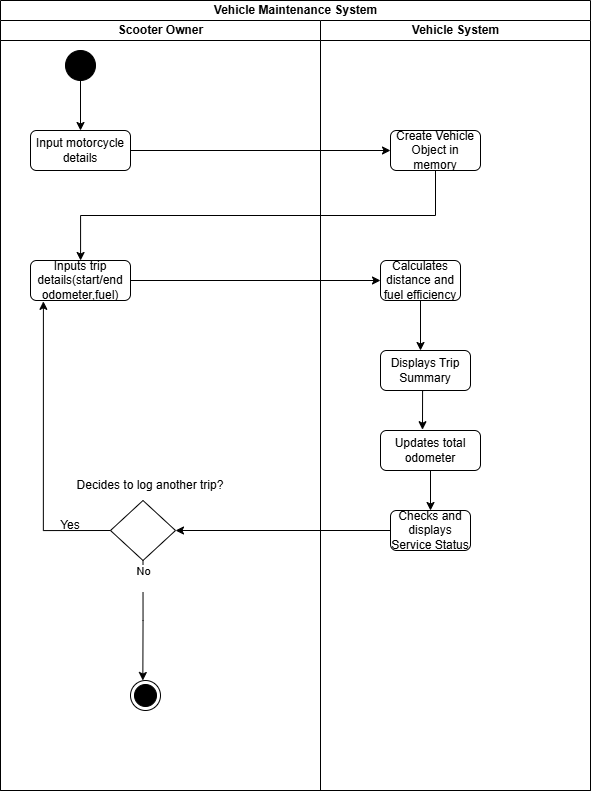

The diagram above was exported from draw.io. Its source (the exported page's mxGraphModel, read from the mxfile embedded in the PNG):
<mxGraphModel dx="1585" dy="811" grid="1" gridSize="10" guides="1" tooltips="1" connect="1" arrows="1" fold="1" page="1" pageScale="1" pageWidth="850" pageHeight="1100" math="0" shadow="0">
  <root>
    <mxCell id="0" />
    <mxCell id="1" parent="0" />
    <mxCell id="Eop8A_QdFhcppwskg2AE-1" parent="1" style="swimlane;childLayout=stackLayout;resizeParent=1;resizeParentMax=0;startSize=20;html=1;" value="Vehicle Maintenance System" vertex="1">
      <mxGeometry height="790" width="590" x="250.00000000000045" y="40" as="geometry" />
    </mxCell>
    <mxCell id="Eop8A_QdFhcppwskg2AE-2" parent="Eop8A_QdFhcppwskg2AE-1" style="swimlane;startSize=20;html=1;" value="Scooter Owner" vertex="1">
      <mxGeometry height="770" width="320" y="20" as="geometry" />
    </mxCell>
    <mxCell id="Eop8A_QdFhcppwskg2AE-8" edge="1" parent="Eop8A_QdFhcppwskg2AE-2" style="edgeStyle=orthogonalEdgeStyle;rounded=0;orthogonalLoop=1;jettySize=auto;html=1;" target="Eop8A_QdFhcppwskg2AE-7">
      <mxGeometry relative="1" as="geometry">
        <mxPoint x="80" y="60" as="sourcePoint" />
      </mxGeometry>
    </mxCell>
    <mxCell id="Eop8A_QdFhcppwskg2AE-7" parent="Eop8A_QdFhcppwskg2AE-2" style="rounded=1;whiteSpace=wrap;html=1;fillColor=none;" value="Input motorcycle details" vertex="1">
      <mxGeometry height="40" width="100" x="29.999999999999545" y="110" as="geometry" />
    </mxCell>
    <mxCell id="Eop8A_QdFhcppwskg2AE-11" parent="Eop8A_QdFhcppwskg2AE-2" style="rounded=1;whiteSpace=wrap;html=1;" value="Inputs trip details(start/end odometer,fuel)" vertex="1">
      <mxGeometry height="40" width="100" x="29.999999999999545" y="240" as="geometry" />
    </mxCell>
    <mxCell id="Eop8A_QdFhcppwskg2AE-35" edge="1" parent="Eop8A_QdFhcppwskg2AE-2" source="Eop8A_QdFhcppwskg2AE-27" style="edgeStyle=orthogonalEdgeStyle;rounded=0;orthogonalLoop=1;jettySize=auto;html=1;exitX=0.5;exitY=1;exitDx=0;exitDy=0;">
      <mxGeometry relative="1" as="geometry">
        <mxPoint x="142.3333333333328" y="660" as="targetPoint" />
      </mxGeometry>
    </mxCell>
    <mxCell id="Eop8A_QdFhcppwskg2AE-36" connectable="0" parent="Eop8A_QdFhcppwskg2AE-35" style="edgeLabel;html=1;align=center;verticalAlign=middle;resizable=0;points=[];" value="No&lt;div&gt;&lt;br&gt;&lt;/div&gt;" vertex="1">
      <mxGeometry relative="1" x="-0.7068" as="geometry">
        <mxPoint as="offset" />
      </mxGeometry>
    </mxCell>
    <mxCell id="Eop8A_QdFhcppwskg2AE-27" parent="Eop8A_QdFhcppwskg2AE-2" style="rhombus;whiteSpace=wrap;html=1;" value="" vertex="1">
      <mxGeometry height="60" width="65" x="110" y="480" as="geometry" />
    </mxCell>
    <mxCell id="Eop8A_QdFhcppwskg2AE-28" parent="Eop8A_QdFhcppwskg2AE-2" style="text;html=1;whiteSpace=wrap;strokeColor=none;fillColor=none;align=center;verticalAlign=middle;rounded=0;" value="Decides to log another trip?" vertex="1">
      <mxGeometry height="30" width="170" x="64.99999999999955" y="450" as="geometry" />
    </mxCell>
    <mxCell id="Eop8A_QdFhcppwskg2AE-30" edge="1" parent="Eop8A_QdFhcppwskg2AE-2" source="Eop8A_QdFhcppwskg2AE-27" style="edgeStyle=orthogonalEdgeStyle;rounded=0;orthogonalLoop=1;jettySize=auto;html=1;exitX=0;exitY=0.5;exitDx=0;exitDy=0;entryX=0.129;entryY=1.021;entryDx=0;entryDy=0;entryPerimeter=0;" target="Eop8A_QdFhcppwskg2AE-11">
      <mxGeometry relative="1" as="geometry" />
    </mxCell>
    <mxCell id="Eop8A_QdFhcppwskg2AE-33" parent="Eop8A_QdFhcppwskg2AE-2" style="ellipse;fillColor=strokeColor;html=1;" value="" vertex="1">
      <mxGeometry height="30" width="30" x="64.99999999999955" y="30" as="geometry" />
    </mxCell>
    <mxCell id="Eop8A_QdFhcppwskg2AE-34" parent="Eop8A_QdFhcppwskg2AE-2" style="ellipse;html=1;shape=endState;fillColor=strokeColor;" value="" vertex="1">
      <mxGeometry height="30" width="30" x="129.99999999999955" y="660" as="geometry" />
    </mxCell>
    <mxCell id="Eop8A_QdFhcppwskg2AE-3" parent="Eop8A_QdFhcppwskg2AE-1" style="swimlane;startSize=20;html=1;" value="Vehicle System" vertex="1">
      <mxGeometry height="770" width="270" x="320" y="20" as="geometry" />
    </mxCell>
    <mxCell id="Eop8A_QdFhcppwskg2AE-9" parent="Eop8A_QdFhcppwskg2AE-3" style="rounded=1;whiteSpace=wrap;html=1;" value="Create Vehicle Object in memory" vertex="1">
      <mxGeometry height="40" width="90" x="69.99999999999955" y="110" as="geometry" />
    </mxCell>
    <mxCell id="Eop8A_QdFhcppwskg2AE-18" edge="1" parent="Eop8A_QdFhcppwskg2AE-3" source="Eop8A_QdFhcppwskg2AE-13" style="edgeStyle=orthogonalEdgeStyle;rounded=0;orthogonalLoop=1;jettySize=auto;html=1;exitX=0.5;exitY=1;exitDx=0;exitDy=0;">
      <mxGeometry relative="1" as="geometry">
        <mxPoint x="99.99999999999955" y="330" as="targetPoint" />
      </mxGeometry>
    </mxCell>
    <mxCell id="Eop8A_QdFhcppwskg2AE-13" parent="Eop8A_QdFhcppwskg2AE-3" style="rounded=1;whiteSpace=wrap;html=1;" value="Calculates distance and fuel efficiency" vertex="1">
      <mxGeometry height="40" width="80" x="59.999999999999545" y="240" as="geometry" />
    </mxCell>
    <mxCell id="Eop8A_QdFhcppwskg2AE-15" parent="Eop8A_QdFhcppwskg2AE-3" style="rounded=1;whiteSpace=wrap;html=1;" value="Displays Trip Summary" vertex="1">
      <mxGeometry height="40" width="90" x="59.999999999999545" y="330" as="geometry" />
    </mxCell>
    <mxCell id="Eop8A_QdFhcppwskg2AE-22" edge="1" parent="Eop8A_QdFhcppwskg2AE-3" source="Eop8A_QdFhcppwskg2AE-19" style="edgeStyle=orthogonalEdgeStyle;rounded=0;orthogonalLoop=1;jettySize=auto;html=1;exitX=0.5;exitY=1;exitDx=0;exitDy=0;entryX=0.5;entryY=0;entryDx=0;entryDy=0;" target="Eop8A_QdFhcppwskg2AE-21">
      <mxGeometry relative="1" as="geometry" />
    </mxCell>
    <mxCell id="Eop8A_QdFhcppwskg2AE-19" parent="Eop8A_QdFhcppwskg2AE-3" style="rounded=1;whiteSpace=wrap;html=1;" value="Updates total odometer" vertex="1">
      <mxGeometry height="40" width="100" x="59.999999999999545" y="410" as="geometry" />
    </mxCell>
    <mxCell id="Eop8A_QdFhcppwskg2AE-20" edge="1" parent="Eop8A_QdFhcppwskg2AE-3" source="Eop8A_QdFhcppwskg2AE-15" style="edgeStyle=orthogonalEdgeStyle;rounded=0;orthogonalLoop=1;jettySize=auto;html=1;exitX=0.5;exitY=1;exitDx=0;exitDy=0;entryX=0.42;entryY=-0.02;entryDx=0;entryDy=0;entryPerimeter=0;" target="Eop8A_QdFhcppwskg2AE-19">
      <mxGeometry relative="1" as="geometry" />
    </mxCell>
    <mxCell id="Eop8A_QdFhcppwskg2AE-21" parent="Eop8A_QdFhcppwskg2AE-3" style="rounded=1;whiteSpace=wrap;html=1;" value="Checks and displays Service Status" vertex="1">
      <mxGeometry height="40" width="80" x="69.99999999999955" y="490" as="geometry" />
    </mxCell>
    <mxCell id="Eop8A_QdFhcppwskg2AE-4" parent="Eop8A_QdFhcppwskg2AE-1" style="swimlane;startSize=20;html=1;" value="" vertex="1">
      <mxGeometry height="770" x="590" y="20" as="geometry" />
    </mxCell>
    <mxCell id="Eop8A_QdFhcppwskg2AE-10" edge="1" parent="Eop8A_QdFhcppwskg2AE-1" source="Eop8A_QdFhcppwskg2AE-7" style="edgeStyle=orthogonalEdgeStyle;rounded=0;orthogonalLoop=1;jettySize=auto;html=1;" target="Eop8A_QdFhcppwskg2AE-9">
      <mxGeometry relative="1" as="geometry" />
    </mxCell>
    <mxCell id="Eop8A_QdFhcppwskg2AE-12" edge="1" parent="Eop8A_QdFhcppwskg2AE-1" source="Eop8A_QdFhcppwskg2AE-9" style="edgeStyle=orthogonalEdgeStyle;rounded=0;orthogonalLoop=1;jettySize=auto;html=1;exitX=0.5;exitY=1;exitDx=0;exitDy=0;" target="Eop8A_QdFhcppwskg2AE-11">
      <mxGeometry relative="1" as="geometry" />
    </mxCell>
    <mxCell id="Eop8A_QdFhcppwskg2AE-14" edge="1" parent="Eop8A_QdFhcppwskg2AE-1" source="Eop8A_QdFhcppwskg2AE-11" style="edgeStyle=orthogonalEdgeStyle;rounded=0;orthogonalLoop=1;jettySize=auto;html=1;entryX=0;entryY=0.5;entryDx=0;entryDy=0;" target="Eop8A_QdFhcppwskg2AE-13">
      <mxGeometry relative="1" as="geometry" />
    </mxCell>
    <mxCell id="Eop8A_QdFhcppwskg2AE-29" edge="1" parent="Eop8A_QdFhcppwskg2AE-1" source="Eop8A_QdFhcppwskg2AE-21" style="edgeStyle=orthogonalEdgeStyle;rounded=0;orthogonalLoop=1;jettySize=auto;html=1;entryX=1;entryY=0.5;entryDx=0;entryDy=0;" target="Eop8A_QdFhcppwskg2AE-27">
      <mxGeometry relative="1" as="geometry" />
    </mxCell>
    <mxCell id="Eop8A_QdFhcppwskg2AE-31" parent="1" style="text;html=1;whiteSpace=wrap;strokeColor=none;fillColor=none;align=center;verticalAlign=middle;rounded=0;" value="Yes" vertex="1">
      <mxGeometry height="30" width="60" x="290" y="550" as="geometry" />
    </mxCell>
  </root>
</mxGraphModel>